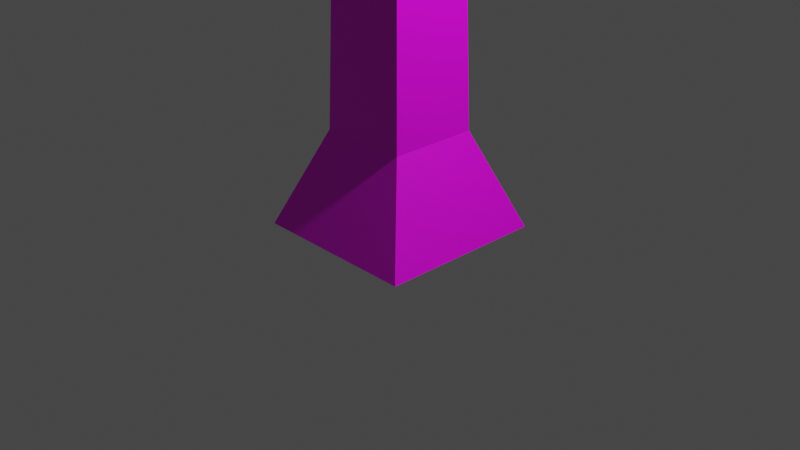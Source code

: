 # Source: MissileRED.blend  (saved by Blender 3.0.42; exported with 4.5.12 LTS)
import bpy
from mathutils import Matrix  # noqa: F401  (used for matrix-valued properties, if any)

bpy.ops.wm.read_factory_settings(use_empty=True)
scene = bpy.context.scene
scene.name = 'Scene'

# ---- collections
col_collection = bpy.data.collections.new('Collection'); scene.collection.children.link(col_collection)

# ---- images (referenced by path relative to the original .blend; pixels are not part of the script)
import os
ASSET_DIR = os.environ.get("B2B_ASSET_DIR", "")  # directory of the original .blend (textures are referenced by path, not embedded)
HERE = os.path.dirname(os.path.abspath(__file__))  # packed textures are extracted next to this script under _unpacked/

def load_image(name, relpath, width, height, colorspace="sRGB"):
    """Load a texture the original file referenced (path relative to the .blend, or extracted next to this script)."""
    p = next((c for c in (os.path.join(HERE, relpath), os.path.join(ASSET_DIR, relpath)) if relpath and os.path.exists(c)), "")
    if p:
        img = bpy.data.images.load(p, check_existing=True)
        img.name = name
    else:  # same state as the original file: an image datablock whose file is absent (Cycles renders it pink)
        img = bpy.data.images.new(name, width, height)
        img.source = "FILE"
        img.filepath = "//" + (relpath or name)
    img.colorspace_settings.name = colorspace
    return img
img_missilered = load_image('MissileRED', 'textures/MissileRED.png', 1024, 1024, 'sRGB')

# ---- materials (node trees are filled in below, after node groups)
mat_material = bpy.data.materials.new('Material')
mat_material.alpha_threshold = 0.0
mat_material.use_transparent_shadow = False
mat_material.line_color = (0.0, 0.0, 0.0, 1.0)

# ---- material node trees
mat_material.use_nodes = True; mat_material.node_tree.nodes.clear()
_N = mat_material.node_tree.nodes; _L = mat_material.node_tree.links
n0 = _N.new('ShaderNodeOutputMaterial'); n0.name = 'Material Output'; n0.location = (300, 300)
n1 = _N.new('ShaderNodeBsdfPrincipled'); n1.name = 'Principled BSDF'; n1.location = (10, 300)
n1.distribution = 'GGX'
n1.subsurface_method = 'RANDOM_WALK_SKIN'
n1.inputs[2].default_value = 0.4
n1.inputs[3].default_value = 1.45
n1.inputs[27].default_value = (0.0, 0.0, 0.0, 1.0)
n1.inputs[28].default_value = 1.0
n2 = _N.new('ShaderNodeTexImage'); n2.name = 'Image Texture'; n2.location = (-280, 270)
n2.image = img_missilered
_L.new(n1.outputs[0], n0.inputs[0])
_L.new(n2.outputs[0], n1.inputs[0])
n0.is_active_output = True

# ---- world
world_world = bpy.data.worlds.new('World'); scene.world = world_world
world_world.use_nodes = True; world_world.node_tree.nodes.clear()
_N = world_world.node_tree.nodes; _L = world_world.node_tree.links
n0 = _N.new('ShaderNodeOutputWorld'); n0.name = 'World Output'; n0.location = (300, 300)
n1 = _N.new('ShaderNodeBackground'); n1.name = 'Background'; n1.location = (10, 300)
n1.inputs[0].default_value = (0.05088, 0.05088, 0.05088, 1.0)
_L.new(n1.outputs[0], n0.inputs[0])
n0.is_active_output = True
world_world.color = (0.05088, 0.05088, 0.05088)
world_world.use_sun_shadow = False
world_world.sun_shadow_jitter_overblur = 0.0

# ---- cameras
cam_camera = bpy.data.cameras.new('Camera')
cam_camera.clip_end = 100.0
cam_camera.ortho_scale = 7.314

# ---- lights
light_light = bpy.data.lights.new('Light', 'POINT')
light_light.transmission_factor = 0.0
light_light.energy = 1000.0
light_light.shadow_soft_size = 0.1
light_light.shadow_maximum_resolution = 0.006
light_light.use_absolute_resolution = True

# ---- meshes
me_cube = bpy.data.meshes.new('Cube')
me_cube.from_pydata([(0.0, -1.49e-08, 6.473), (0.4804, 0.4804, 0.9653), (0.4804, -0.4804, 0.9653), (-0.4804, 0.4804, 0.9653), (-0.4804, -0.4804, 0.9653), (0.4123, 0.4123, 3.538), (-0.4123, -0.4123, 3.538), (0.4123, -0.4123, 3.538), (-0.4123, 0.4123, 3.538), (0.9, 0.9, -0.06875), (0.9, -0.9, -0.06875), (-0.9, 0.9, -0.06875), (-0.9, -0.9, -0.06875)], [], [(7, 0, 6), (6, 0, 8), (2, 4, 12, 10), (5, 0, 7), (8, 0, 5), (3, 8, 5, 1), (1, 5, 7, 2), (4, 6, 8, 3), (2, 7, 6, 4), (11, 9, 10, 12), (3, 1, 9, 11), (1, 2, 10, 9), (4, 3, 11, 12)])
_uv = me_cube.uv_layers.new(name='UVMap')
_uv.uv.foreach_set('vector', [0.5, 0.75, 0.625, 1.0, 0.5, 1.0, 0.5, 0.0, 0.625, 0.25, 0.5, 0.25, 0.375, 0.75, 0.375, 1.0, 0.375, 1.0, 0.375, 0.75, 0.5, 0.5, 0.625, 0.75, 0.5, 0.75, 0.5, 0.25, 0.625, 0.5, 0.5, 0.5, 0.375, 0.25, 0.5, 0.25, 0.5, 0.5, 0.375, 0.5, 0.375, 0.5, 0.5, 0.5, 0.5, 0.75, 0.375, 0.75, 0.375, 0.0, 0.5, 0.0, 0.5, 0.25, 0.375, 0.25, 0.375, 0.75, 0.5, 0.75, 0.5, 1.0, 0.375, 1.0, 0.125, 0.5, 0.375, 0.5, 0.375, 0.75, 0.125, 0.75, 0.375, 0.25, 0.375, 0.5, 0.375, 0.5, 0.375, 0.25, 0.375, 0.5, 0.375, 0.75, 0.375, 0.75, 0.375, 0.5, 0.375, 0.0, 0.375, 0.25, 0.375, 0.25, 0.375, 0.0])
me_cube.materials.append(mat_material)
me_cube.use_remesh_preserve_volume = False
me_cube.use_remesh_preserve_attributes = False
me_cube.use_mirror_vertex_groups = False
me_cube.update()

# ---- objects
ob_cube = bpy.data.objects.new('Cube', me_cube)
ob_light = bpy.data.objects.new('Light', light_light)
ob_camera = bpy.data.objects.new('Camera', cam_camera)

# ---- transforms, parenting, visibility, modifiers, constraints
ob_cube.location = (0.0, 0.0, 0.0)
ob_cube.lock_rotations_4d = False
ob_cube.empty_display_type = 'ARROWS'
ob_cube.lineart.crease_threshold = 0.0
ob_light.location = (4.076, 1.005, 5.904)
ob_light.rotation_euler = (0.6503, 0.05522, 1.866)
ob_light.lock_rotations_4d = False
ob_light.empty_display_type = 'ARROWS'
ob_light.color = (0.0, 0.0, 0.0, 0.0)
ob_light.lineart.crease_threshold = 0.0
ob_camera.location = (7.359, -6.926, 4.958)
ob_camera.rotation_euler = (1.109, 0.0, 0.8149)
ob_camera.lock_rotations_4d = False
ob_camera.empty_display_type = 'ARROWS'
ob_camera.color = (0.0, 0.0, 0.0, 0.0)
ob_camera.display_type = 'WIRE'
ob_camera.lineart.crease_threshold = 0.0

# ---- collection membership
col_collection.objects.link(ob_cube)
col_collection.objects.link(ob_light)
col_collection.objects.link(ob_camera)

# ---- scene / render settings (as saved in the file)
scene.camera = ob_camera
scene.frame_start = 1; scene.frame_end = 250; scene.frame_set(1)
scene.render.engine = 'BLENDER_EEVEE_NEXT'
scene.cycles.sampling_pattern = 'TABULATED_SOBOL'
scene.cycles.use_light_tree = False
scene.view_settings.view_transform = 'Filmic'
bpy.context.view_layer.update()
